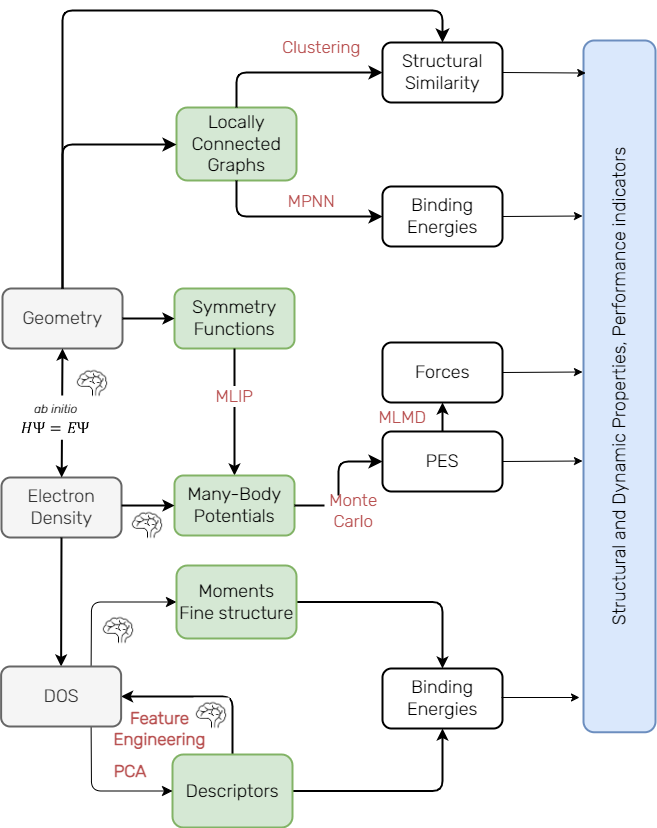

The diagram above was exported from draw.io. Its source (the exported page's mxGraphModel, read from the mxfile embedded in the PNG):
<mxGraphModel dx="1448" dy="1756" grid="0" gridSize="10" guides="1" tooltips="1" connect="1" arrows="1" fold="1" page="1" pageScale="1" pageWidth="1169" pageHeight="827" math="0" shadow="0">
  <root>
    <mxCell id="0" />
    <mxCell id="1" parent="0" />
    <mxCell id="s9PK78JfT4W9NMTNqEp0-1" value="Geometry" style="rounded=1;whiteSpace=wrap;html=1;fontFamily=Rubik light;fontSize=18;fillColor=#f5f5f5;strokeColor=#666666;fontColor=#333333;strokeWidth=2;" parent="1" vertex="1">
      <mxGeometry x="80" y="272" width="120" height="60" as="geometry" />
    </mxCell>
    <mxCell id="s9PK78JfT4W9NMTNqEp0-3" value="Electron Density" style="rounded=1;whiteSpace=wrap;html=1;fontFamily=Rubik light;fontSize=18;fillColor=#f5f5f5;strokeColor=#666666;fontColor=#333333;strokeWidth=2;" parent="1" vertex="1">
      <mxGeometry x="79" y="461" width="120" height="60" as="geometry" />
    </mxCell>
    <mxCell id="s9PK78JfT4W9NMTNqEp0-4" value="" style="endArrow=classic;startArrow=classic;html=1;rounded=0;entryX=0.5;entryY=1;entryDx=0;entryDy=0;strokeWidth=2;" parent="1" source="s9PK78JfT4W9NMTNqEp0-3" target="s9PK78JfT4W9NMTNqEp0-1" edge="1">
      <mxGeometry width="50" height="50" relative="1" as="geometry">
        <mxPoint x="410" y="380" as="sourcePoint" />
        <mxPoint x="460" y="330" as="targetPoint" />
      </mxGeometry>
    </mxCell>
    <mxCell id="s9PK78JfT4W9NMTNqEp0-14" value="Forces" style="rounded=1;whiteSpace=wrap;html=1;fontFamily=Rubik light;fontSize=18;strokeWidth=2;" parent="1" vertex="1">
      <mxGeometry x="460" y="326" width="120" height="60" as="geometry" />
    </mxCell>
    <mxCell id="s9PK78JfT4W9NMTNqEp0-15" value="PES" style="rounded=1;whiteSpace=wrap;html=1;fontFamily=Rubik light;fontSize=18;strokeWidth=2;" parent="1" vertex="1">
      <mxGeometry x="460" y="415" width="120" height="60" as="geometry" />
    </mxCell>
    <mxCell id="s9PK78JfT4W9NMTNqEp0-18" value="" style="endArrow=classic;html=1;rounded=0;entryX=0.5;entryY=1;entryDx=0;entryDy=0;exitX=0.5;exitY=0;exitDx=0;exitDy=0;strokeWidth=2;" parent="1" source="s9PK78JfT4W9NMTNqEp0-15" target="s9PK78JfT4W9NMTNqEp0-14" edge="1">
      <mxGeometry width="50" height="50" relative="1" as="geometry">
        <mxPoint x="574" y="496" as="sourcePoint" />
        <mxPoint x="624" y="446" as="targetPoint" />
      </mxGeometry>
    </mxCell>
    <mxCell id="s9PK78JfT4W9NMTNqEp0-27" value="Binding Energies" style="rounded=1;whiteSpace=wrap;html=1;fontFamily=Rubik light;fontSize=18;strokeWidth=2;" parent="1" vertex="1">
      <mxGeometry x="460" y="652" width="120" height="60" as="geometry" />
    </mxCell>
    <mxCell id="s9PK78JfT4W9NMTNqEp0-29" value="Structural and Dynamic Properties, Performance indicators" style="rounded=1;whiteSpace=wrap;html=1;fontFamily=Rubik light;fontSize=18;fillColor=#dae8fc;strokeColor=#6c8ebf;direction=west;rotation=270;strokeWidth=2;" parent="1" vertex="1">
      <mxGeometry x="351.13" y="333.88" width="691.75" height="72" as="geometry" />
    </mxCell>
    <mxCell id="s9PK78JfT4W9NMTNqEp0-33" value="" style="edgeStyle=elbowEdgeStyle;elbow=horizontal;endArrow=classic;html=1;rounded=1;endSize=8;startSize=8;entryX=0;entryY=0.5;entryDx=0;entryDy=0;exitX=0.75;exitY=0;exitDx=0;exitDy=0;" parent="1" source="s9PK78JfT4W9NMTNqEp0-23" target="PVXw23haYuh2qsbXML__-7" edge="1">
      <mxGeometry width="50" height="50" relative="1" as="geometry">
        <mxPoint x="139" y="617" as="sourcePoint" />
        <mxPoint x="454.5999999999999" y="580.88" as="targetPoint" />
        <Array as="points">
          <mxPoint x="169" y="556" />
        </Array>
      </mxGeometry>
    </mxCell>
    <mxCell id="s9PK78JfT4W9NMTNqEp0-64" value="ab initio" style="text;html=1;strokeColor=none;fillColor=#FFFFFF;align=center;verticalAlign=top;whiteSpace=wrap;rounded=0;fontFamily=Rubik light;fontStyle=2" parent="1" vertex="1">
      <mxGeometry x="85.62" y="379" width="95" height="44" as="geometry" />
    </mxCell>
    <mxCell id="s9PK78JfT4W9NMTNqEp0-65" value="" style="shape=image;verticalLabelPosition=bottom;labelBackgroundColor=default;verticalAlign=top;aspect=fixed;imageAspect=0;image=data:image/png,(base64 omitted: 1296 chars);strokeColor=#050505;imageBackground=#FFFFFF;" parent="1" vertex="1">
      <mxGeometry x="93" y="401.5" width="80.23" height="21.5" as="geometry" />
    </mxCell>
    <mxCell id="s9PK78JfT4W9NMTNqEp0-67" value="Feature Engineering" style="text;html=1;strokeColor=none;fillColor=#FFFFFF;align=center;verticalAlign=middle;whiteSpace=wrap;rounded=0;fontFamily=Rubik light;fontColor=#b85050;fontStyle=1;fontSize=17;" parent="1" vertex="1">
      <mxGeometry x="173.23" y="702" width="129" height="20" as="geometry" />
    </mxCell>
    <mxCell id="PVXw23haYuh2qsbXML__-1" value="Symmetry&lt;br&gt;Functions" style="rounded=1;whiteSpace=wrap;html=1;fontFamily=Rubik light;fontSize=18;fillColor=#d5e8d4;strokeColor=#82b366;strokeWidth=2;" vertex="1" parent="1">
      <mxGeometry x="252" y="272" width="120" height="60" as="geometry" />
    </mxCell>
    <mxCell id="PVXw23haYuh2qsbXML__-3" value="" style="endArrow=classic;html=1;rounded=0;exitX=0.5;exitY=1;exitDx=0;exitDy=0;strokeWidth=2;" edge="1" parent="1" source="PVXw23haYuh2qsbXML__-1" target="PVXw23haYuh2qsbXML__-28">
      <mxGeometry width="50" height="50" relative="1" as="geometry">
        <mxPoint x="375" y="384" as="sourcePoint" />
        <mxPoint x="314.96000000000004" y="458.5" as="targetPoint" />
      </mxGeometry>
    </mxCell>
    <mxCell id="s9PK78JfT4W9NMTNqEp0-44" value="MLMD" style="text;html=1;align=center;verticalAlign=middle;whiteSpace=wrap;rounded=0;fontFamily=Rubik light;fontSize=17;fillColor=#FFFFFF;fontColor=#b85050;" parent="1" vertex="1">
      <mxGeometry x="451" y="390.5" width="58" height="21" as="geometry" />
    </mxCell>
    <mxCell id="PVXw23haYuh2qsbXML__-35" style="edgeStyle=orthogonalEdgeStyle;rounded=1;orthogonalLoop=1;jettySize=auto;html=1;exitX=1;exitY=0.5;exitDx=0;exitDy=0;strokeWidth=2;entryX=0.5;entryY=0;entryDx=0;entryDy=0;" edge="1" parent="1" source="PVXw23haYuh2qsbXML__-7" target="s9PK78JfT4W9NMTNqEp0-27">
      <mxGeometry relative="1" as="geometry">
        <mxPoint x="523" y="651" as="targetPoint" />
      </mxGeometry>
    </mxCell>
    <mxCell id="PVXw23haYuh2qsbXML__-7" value="Moments&lt;br&gt;Fine structure" style="rounded=1;whiteSpace=wrap;html=1;fontFamily=Rubik light;fontSize=18;fillColor=#d5e8d4;strokeColor=#82b366;strokeWidth=2;" vertex="1" parent="1">
      <mxGeometry x="254" y="549" width="120" height="73" as="geometry" />
    </mxCell>
    <mxCell id="PVXw23haYuh2qsbXML__-8" value="" style="endArrow=classic;html=1;rounded=0;exitX=0.5;exitY=1;exitDx=0;exitDy=0;entryX=0.5;entryY=0;entryDx=0;entryDy=0;strokeWidth=2;" edge="1" parent="1" source="s9PK78JfT4W9NMTNqEp0-3" target="s9PK78JfT4W9NMTNqEp0-23">
      <mxGeometry width="50" height="50" relative="1" as="geometry">
        <mxPoint x="384" y="280" as="sourcePoint" />
        <mxPoint x="440" y="280" as="targetPoint" />
      </mxGeometry>
    </mxCell>
    <mxCell id="PVXw23haYuh2qsbXML__-9" value="" style="shape=image;verticalLabelPosition=bottom;labelBackgroundColor=default;verticalAlign=top;aspect=fixed;imageAspect=0;image=data:image/png,(base64 omitted: 2952 chars);imageBackground=#FFFFFF;" vertex="1" parent="1">
      <mxGeometry x="178" y="596" width="36" height="36" as="geometry" />
    </mxCell>
    <mxCell id="PVXw23haYuh2qsbXML__-36" style="edgeStyle=orthogonalEdgeStyle;rounded=1;orthogonalLoop=1;jettySize=auto;html=1;exitX=1;exitY=0.5;exitDx=0;exitDy=0;entryX=0.5;entryY=1;entryDx=0;entryDy=0;strokeWidth=2;" edge="1" parent="1" source="PVXw23haYuh2qsbXML__-10" target="s9PK78JfT4W9NMTNqEp0-27">
      <mxGeometry relative="1" as="geometry" />
    </mxCell>
    <mxCell id="PVXw23haYuh2qsbXML__-46" style="edgeStyle=orthogonalEdgeStyle;rounded=1;orthogonalLoop=1;jettySize=auto;html=1;exitX=0.5;exitY=0;exitDx=0;exitDy=0;entryX=1;entryY=0.5;entryDx=0;entryDy=0;strokeWidth=2;" edge="1" parent="1" source="PVXw23haYuh2qsbXML__-10" target="s9PK78JfT4W9NMTNqEp0-23">
      <mxGeometry relative="1" as="geometry" />
    </mxCell>
    <mxCell id="PVXw23haYuh2qsbXML__-10" value="Descriptors" style="rounded=1;whiteSpace=wrap;html=1;fontFamily=Rubik light;fontSize=18;fillColor=#d5e8d4;strokeColor=#82b366;strokeWidth=2;" vertex="1" parent="1">
      <mxGeometry x="250" y="738" width="120" height="73" as="geometry" />
    </mxCell>
    <mxCell id="PVXw23haYuh2qsbXML__-11" value="" style="edgeStyle=elbowEdgeStyle;elbow=horizontal;endArrow=classic;html=1;rounded=1;endSize=8;startSize=8;exitX=0.75;exitY=1;exitDx=0;exitDy=0;entryX=0;entryY=0.5;entryDx=0;entryDy=0;" edge="1" parent="1" source="s9PK78JfT4W9NMTNqEp0-23" target="PVXw23haYuh2qsbXML__-10">
      <mxGeometry width="50" height="50" relative="1" as="geometry">
        <mxPoint x="128" y="723" as="sourcePoint" />
        <mxPoint x="242" y="748" as="targetPoint" />
        <Array as="points">
          <mxPoint x="169" y="740" />
        </Array>
      </mxGeometry>
    </mxCell>
    <mxCell id="PVXw23haYuh2qsbXML__-12" value="PCA" style="text;html=1;strokeColor=none;fillColor=#FFFFFF;align=center;verticalAlign=middle;whiteSpace=wrap;rounded=0;fontFamily=Rubik light;fontColor=#b85050;fontStyle=1;fontSize=17;" vertex="1" parent="1">
      <mxGeometry x="188" y="745" width="40" height="20" as="geometry" />
    </mxCell>
    <mxCell id="PVXw23haYuh2qsbXML__-17" value="Locally Connected&lt;br&gt;Graphs" style="rounded=1;whiteSpace=wrap;html=1;fontFamily=Rubik light;fontSize=18;fillColor=#d5e8d4;strokeColor=#82b366;strokeWidth=2;" vertex="1" parent="1">
      <mxGeometry x="254" y="91" width="120" height="73" as="geometry" />
    </mxCell>
    <mxCell id="PVXw23haYuh2qsbXML__-19" value="Structural Similarity" style="rounded=1;whiteSpace=wrap;html=1;fontFamily=Rubik light;fontSize=18;strokeWidth=2;" vertex="1" parent="1">
      <mxGeometry x="460" y="26" width="120" height="60" as="geometry" />
    </mxCell>
    <mxCell id="PVXw23haYuh2qsbXML__-20" value="Binding Energies" style="rounded=1;whiteSpace=wrap;html=1;fontFamily=Rubik light;fontSize=18;strokeWidth=2;" vertex="1" parent="1">
      <mxGeometry x="460" y="170" width="120" height="60" as="geometry" />
    </mxCell>
    <mxCell id="PVXw23haYuh2qsbXML__-25" value="" style="edgeStyle=elbowEdgeStyle;elbow=vertical;endArrow=classic;html=1;rounded=1;endSize=8;startSize=8;exitX=0.5;exitY=0;exitDx=0;exitDy=0;entryX=0;entryY=0.5;entryDx=0;entryDy=0;strokeWidth=2;" edge="1" parent="1" source="s9PK78JfT4W9NMTNqEp0-1" target="PVXw23haYuh2qsbXML__-17">
      <mxGeometry width="50" height="50" relative="1" as="geometry">
        <mxPoint x="492" y="480" as="sourcePoint" />
        <mxPoint x="542" y="430" as="targetPoint" />
        <Array as="points">
          <mxPoint x="217" y="128" />
        </Array>
      </mxGeometry>
    </mxCell>
    <mxCell id="PVXw23haYuh2qsbXML__-27" value="" style="endArrow=classic;html=1;rounded=0;exitX=1;exitY=0.5;exitDx=0;exitDy=0;entryX=0;entryY=0.5;entryDx=0;entryDy=0;strokeWidth=2;" edge="1" parent="1" source="s9PK78JfT4W9NMTNqEp0-1" target="PVXw23haYuh2qsbXML__-1">
      <mxGeometry width="50" height="50" relative="1" as="geometry">
        <mxPoint x="492" y="342" as="sourcePoint" />
        <mxPoint x="542" y="292" as="targetPoint" />
      </mxGeometry>
    </mxCell>
    <mxCell id="PVXw23haYuh2qsbXML__-28" value="Many-Body&lt;br&gt;Potentials" style="rounded=1;whiteSpace=wrap;html=1;fontFamily=Rubik light;fontSize=18;fillColor=#d5e8d4;strokeColor=#82b366;strokeWidth=2;" vertex="1" parent="1">
      <mxGeometry x="252" y="459" width="120" height="60" as="geometry" />
    </mxCell>
    <mxCell id="PVXw23haYuh2qsbXML__-29" value="" style="edgeStyle=elbowEdgeStyle;elbow=horizontal;endArrow=classic;html=1;rounded=1;endSize=8;startSize=8;exitX=1;exitY=0.5;exitDx=0;exitDy=0;entryX=0;entryY=0.5;entryDx=0;entryDy=0;strokeWidth=2;" edge="1" parent="1" source="PVXw23haYuh2qsbXML__-28" target="s9PK78JfT4W9NMTNqEp0-15">
      <mxGeometry width="50" height="50" relative="1" as="geometry">
        <mxPoint x="492" y="342" as="sourcePoint" />
        <mxPoint x="542" y="292" as="targetPoint" />
      </mxGeometry>
    </mxCell>
    <mxCell id="PVXw23haYuh2qsbXML__-31" value="" style="edgeStyle=elbowEdgeStyle;elbow=horizontal;endArrow=classic;html=1;rounded=1;endSize=8;startSize=8;exitX=0.5;exitY=1;exitDx=0;exitDy=0;entryX=0;entryY=0.5;entryDx=0;entryDy=0;strokeWidth=2;" edge="1" parent="1" source="PVXw23haYuh2qsbXML__-17" target="PVXw23haYuh2qsbXML__-20">
      <mxGeometry width="50" height="50" relative="1" as="geometry">
        <mxPoint x="492" y="342" as="sourcePoint" />
        <mxPoint x="542" y="292" as="targetPoint" />
        <Array as="points">
          <mxPoint x="314" y="138" />
        </Array>
      </mxGeometry>
    </mxCell>
    <mxCell id="PVXw23haYuh2qsbXML__-37" value="" style="edgeStyle=elbowEdgeStyle;elbow=vertical;endArrow=classic;html=1;rounded=1;endSize=8;startSize=8;exitX=0.5;exitY=0;exitDx=0;exitDy=0;entryX=0;entryY=0.5;entryDx=0;entryDy=0;strokeWidth=2;" edge="1" parent="1" source="PVXw23haYuh2qsbXML__-17" target="PVXw23haYuh2qsbXML__-19">
      <mxGeometry width="50" height="50" relative="1" as="geometry">
        <mxPoint x="492" y="330" as="sourcePoint" />
        <mxPoint x="542" y="280" as="targetPoint" />
        <Array as="points">
          <mxPoint x="385" y="56" />
        </Array>
      </mxGeometry>
    </mxCell>
    <mxCell id="PVXw23haYuh2qsbXML__-38" value="" style="endArrow=classic;html=1;rounded=0;" edge="1" parent="1">
      <mxGeometry width="50" height="50" relative="1" as="geometry">
        <mxPoint x="579" y="681" as="sourcePoint" />
        <mxPoint x="657" y="681" as="targetPoint" />
      </mxGeometry>
    </mxCell>
    <mxCell id="PVXw23haYuh2qsbXML__-39" value="" style="endArrow=classic;html=1;rounded=0;exitX=1;exitY=0.5;exitDx=0;exitDy=0;" edge="1" parent="1" source="s9PK78JfT4W9NMTNqEp0-14">
      <mxGeometry width="50" height="50" relative="1" as="geometry">
        <mxPoint x="580" y="355.5" as="sourcePoint" />
        <mxPoint x="660" y="355.5" as="targetPoint" />
      </mxGeometry>
    </mxCell>
    <mxCell id="PVXw23haYuh2qsbXML__-40" value="" style="endArrow=classic;html=1;rounded=0;exitX=1;exitY=0.5;exitDx=0;exitDy=0;" edge="1" parent="1" source="s9PK78JfT4W9NMTNqEp0-15">
      <mxGeometry width="50" height="50" relative="1" as="geometry">
        <mxPoint x="580" y="444.5" as="sourcePoint" />
        <mxPoint x="660" y="444.5" as="targetPoint" />
      </mxGeometry>
    </mxCell>
    <mxCell id="PVXw23haYuh2qsbXML__-41" value="" style="endArrow=classic;html=1;rounded=0;exitX=1;exitY=0.5;exitDx=0;exitDy=0;entryX=0.047;entryY=0.969;entryDx=0;entryDy=0;entryPerimeter=0;" edge="1" parent="1" source="PVXw23haYuh2qsbXML__-19" target="s9PK78JfT4W9NMTNqEp0-29">
      <mxGeometry width="50" height="50" relative="1" as="geometry">
        <mxPoint x="580" y="50.5" as="sourcePoint" />
        <mxPoint x="660" y="50.5" as="targetPoint" />
      </mxGeometry>
    </mxCell>
    <mxCell id="PVXw23haYuh2qsbXML__-43" value="" style="endArrow=classic;html=1;rounded=0;exitX=1;exitY=0.5;exitDx=0;exitDy=0;" edge="1" parent="1" source="PVXw23haYuh2qsbXML__-20">
      <mxGeometry width="50" height="50" relative="1" as="geometry">
        <mxPoint x="580" y="199.5" as="sourcePoint" />
        <mxPoint x="660" y="199.5" as="targetPoint" />
      </mxGeometry>
    </mxCell>
    <mxCell id="PVXw23haYuh2qsbXML__-44" value="" style="shape=image;verticalLabelPosition=bottom;labelBackgroundColor=default;verticalAlign=top;aspect=fixed;imageAspect=0;image=data:image/png,(base64 omitted: 2952 chars);imageBackground=#FFFFFF;" vertex="1" parent="1">
      <mxGeometry x="152" y="349" width="36" height="36" as="geometry" />
    </mxCell>
    <mxCell id="PVXw23haYuh2qsbXML__-47" value="" style="shape=image;verticalLabelPosition=bottom;labelBackgroundColor=default;verticalAlign=top;aspect=fixed;imageAspect=0;image=data:image/png,(base64 omitted: 2952 chars);imageBackground=#FFFFFF;" vertex="1" parent="1">
      <mxGeometry x="207" y="491" width="36" height="36" as="geometry" />
    </mxCell>
    <mxCell id="PVXw23haYuh2qsbXML__-48" value="" style="endArrow=classic;html=1;rounded=0;exitX=1;exitY=0.467;exitDx=0;exitDy=0;strokeWidth=2;exitPerimeter=0;" edge="1" parent="1" source="s9PK78JfT4W9NMTNqEp0-3" target="PVXw23haYuh2qsbXML__-28">
      <mxGeometry width="50" height="50" relative="1" as="geometry">
        <mxPoint x="210" y="312" as="sourcePoint" />
        <mxPoint x="262" y="312" as="targetPoint" />
      </mxGeometry>
    </mxCell>
    <mxCell id="s9PK78JfT4W9NMTNqEp0-23" value="DOS" style="rounded=1;whiteSpace=wrap;html=1;fontFamily=Rubik light;fontSize=18;fillColor=#f5f5f5;strokeColor=#666666;fontColor=#333333;strokeWidth=2;" parent="1" vertex="1">
      <mxGeometry x="78.62" y="650" width="120" height="60" as="geometry" />
    </mxCell>
    <mxCell id="s9PK78JfT4W9NMTNqEp0-62" value="" style="shape=image;verticalLabelPosition=bottom;labelBackgroundColor=default;verticalAlign=top;aspect=fixed;imageAspect=0;image=data:image/png,(base64 omitted: 2952 chars);imageBackground=#FFFFFF;" parent="1" vertex="1">
      <mxGeometry x="271" y="681" width="36" height="36" as="geometry" />
    </mxCell>
    <mxCell id="PVXw23haYuh2qsbXML__-52" value="MPNN" style="text;html=1;align=center;verticalAlign=middle;whiteSpace=wrap;rounded=0;fontFamily=Rubik light;fontSize=17;fillColor=#FFFFFF;fontColor=#b85050;" vertex="1" parent="1">
      <mxGeometry x="360" y="174" width="58" height="21" as="geometry" />
    </mxCell>
    <mxCell id="PVXw23haYuh2qsbXML__-53" value="Clustering" style="text;html=1;align=center;verticalAlign=middle;whiteSpace=wrap;rounded=0;fontFamily=Rubik light;fontSize=17;fillColor=#FFFFFF;fontColor=#b85050;" vertex="1" parent="1">
      <mxGeometry x="370" y="20" width="58" height="21" as="geometry" />
    </mxCell>
    <mxCell id="PVXw23haYuh2qsbXML__-54" value="" style="edgeStyle=elbowEdgeStyle;elbow=vertical;endArrow=classic;html=1;rounded=1;endSize=8;startSize=8;exitX=0.5;exitY=0;exitDx=0;exitDy=0;strokeWidth=2;entryX=0.5;entryY=0;entryDx=0;entryDy=0;" edge="1" parent="1" source="s9PK78JfT4W9NMTNqEp0-1" target="PVXw23haYuh2qsbXML__-19">
      <mxGeometry width="50" height="50" relative="1" as="geometry">
        <mxPoint x="150" y="282" as="sourcePoint" />
        <mxPoint x="450" y="57" as="targetPoint" />
        <Array as="points">
          <mxPoint x="330" y="-6" />
        </Array>
      </mxGeometry>
    </mxCell>
    <mxCell id="PVXw23haYuh2qsbXML__-55" value="MLIP" style="text;html=1;align=center;verticalAlign=middle;whiteSpace=wrap;rounded=0;fontFamily=Rubik light;fontSize=17;fillColor=#FFFFFF;fontColor=#b85050;" vertex="1" parent="1">
      <mxGeometry x="283.13" y="369.5" width="58" height="21" as="geometry" />
    </mxCell>
    <mxCell id="PVXw23haYuh2qsbXML__-56" value="Monte Carlo" style="text;html=1;align=center;verticalAlign=middle;whiteSpace=wrap;rounded=0;fontFamily=Rubik light;fontSize=17;fillColor=#FFFFFF;fontColor=#b85050;" vertex="1" parent="1">
      <mxGeometry x="402" y="479" width="58" height="30.5" as="geometry" />
    </mxCell>
  </root>
</mxGraphModel>